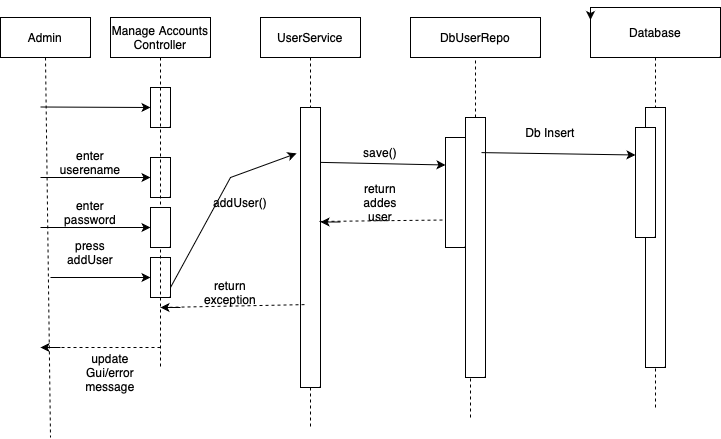

The diagram above was exported from draw.io. Its source (the exported page's mxGraphModel, read from the mxfile embedded in the PNG):
<mxGraphModel dx="946" dy="652" grid="1" gridSize="10" guides="1" tooltips="1" connect="1" arrows="1" fold="1" page="1" pageScale="1" pageWidth="827" pageHeight="1169" math="0" shadow="0">
  <root>
    <mxCell id="0" />
    <mxCell id="1" parent="0" />
    <mxCell id="9JSnGt_6Z42_W6D_vr00-1" value="Admin" style="rounded=0;whiteSpace=wrap;html=1;" parent="1" vertex="1">
      <mxGeometry x="20" y="40" width="90" height="40" as="geometry" />
    </mxCell>
    <mxCell id="9JSnGt_6Z42_W6D_vr00-2" value="" style="endArrow=none;dashed=1;html=1;rounded=0;exitX=0.5;exitY=1;exitDx=0;exitDy=0;" parent="1" source="9JSnGt_6Z42_W6D_vr00-1" edge="1">
      <mxGeometry width="50" height="50" relative="1" as="geometry">
        <mxPoint x="390" y="360" as="sourcePoint" />
        <mxPoint x="70" y="460" as="targetPoint" />
      </mxGeometry>
    </mxCell>
    <mxCell id="9JSnGt_6Z42_W6D_vr00-4" value="" style="rounded=0;whiteSpace=wrap;html=1;direction=south;" parent="1" vertex="1">
      <mxGeometry x="170" y="110" width="20" height="40" as="geometry" />
    </mxCell>
    <mxCell id="9JSnGt_6Z42_W6D_vr00-5" value="" style="rounded=0;whiteSpace=wrap;html=1;direction=south;" parent="1" vertex="1">
      <mxGeometry x="170" y="180" width="20" height="40" as="geometry" />
    </mxCell>
    <mxCell id="9JSnGt_6Z42_W6D_vr00-6" value="" style="rounded=0;whiteSpace=wrap;html=1;direction=south;" parent="1" vertex="1">
      <mxGeometry x="170" y="280" width="20" height="40" as="geometry" />
    </mxCell>
    <mxCell id="9JSnGt_6Z42_W6D_vr00-7" value="" style="endArrow=classic;html=1;rounded=0;entryX=0.5;entryY=1;entryDx=0;entryDy=0;" parent="1" target="9JSnGt_6Z42_W6D_vr00-4" edge="1">
      <mxGeometry width="50" height="50" relative="1" as="geometry">
        <mxPoint x="60" y="129.5" as="sourcePoint" />
        <mxPoint x="130" y="129.5" as="targetPoint" />
      </mxGeometry>
    </mxCell>
    <mxCell id="9JSnGt_6Z42_W6D_vr00-9" value="" style="endArrow=classic;html=1;rounded=0;entryX=0.5;entryY=1;entryDx=0;entryDy=0;" parent="1" target="9JSnGt_6Z42_W6D_vr00-5" edge="1">
      <mxGeometry width="50" height="50" relative="1" as="geometry">
        <mxPoint x="60" y="200" as="sourcePoint" />
        <mxPoint x="440" y="310" as="targetPoint" />
      </mxGeometry>
    </mxCell>
    <mxCell id="9JSnGt_6Z42_W6D_vr00-10" value="" style="endArrow=classic;html=1;rounded=0;entryX=0.5;entryY=1;entryDx=0;entryDy=0;" parent="1" target="9JSnGt_6Z42_W6D_vr00-6" edge="1">
      <mxGeometry width="50" height="50" relative="1" as="geometry">
        <mxPoint x="70" y="300" as="sourcePoint" />
        <mxPoint x="440" y="340" as="targetPoint" />
      </mxGeometry>
    </mxCell>
    <mxCell id="9JSnGt_6Z42_W6D_vr00-12" value="enter userename" style="text;html=1;align=center;verticalAlign=middle;whiteSpace=wrap;rounded=0;" parent="1" vertex="1">
      <mxGeometry x="80" y="170" width="60" height="30" as="geometry" />
    </mxCell>
    <mxCell id="9JSnGt_6Z42_W6D_vr00-13" value="press addUser" style="text;html=1;align=center;verticalAlign=middle;whiteSpace=wrap;rounded=0;" parent="1" vertex="1">
      <mxGeometry x="80" y="260" width="60" height="30" as="geometry" />
    </mxCell>
    <mxCell id="9JSnGt_6Z42_W6D_vr00-15" value="Manage Accounts Controller" style="rounded=0;whiteSpace=wrap;html=1;" parent="1" vertex="1">
      <mxGeometry x="130" y="40" width="100" height="40" as="geometry" />
    </mxCell>
    <mxCell id="9JSnGt_6Z42_W6D_vr00-19" value="UserService" style="rounded=0;whiteSpace=wrap;html=1;" parent="1" vertex="1">
      <mxGeometry x="280" y="40" width="100" height="40" as="geometry" />
    </mxCell>
    <mxCell id="9JSnGt_6Z42_W6D_vr00-20" value="" style="endArrow=none;dashed=1;html=1;rounded=0;" parent="1" source="9JSnGt_6Z42_W6D_vr00-19" edge="1">
      <mxGeometry width="50" height="50" relative="1" as="geometry">
        <mxPoint x="390" y="360" as="sourcePoint" />
        <mxPoint x="330" y="130" as="targetPoint" />
      </mxGeometry>
    </mxCell>
    <mxCell id="9JSnGt_6Z42_W6D_vr00-21" value="" style="rounded=0;whiteSpace=wrap;html=1;" parent="1" vertex="1">
      <mxGeometry x="320" y="130" width="20" height="280" as="geometry" />
    </mxCell>
    <mxCell id="9JSnGt_6Z42_W6D_vr00-22" value="" style="endArrow=none;dashed=1;html=1;rounded=0;exitX=0.5;exitY=1;exitDx=0;exitDy=0;" parent="1" source="9JSnGt_6Z42_W6D_vr00-21" edge="1">
      <mxGeometry width="50" height="50" relative="1" as="geometry">
        <mxPoint x="390" y="360" as="sourcePoint" />
        <mxPoint x="330" y="450" as="targetPoint" />
      </mxGeometry>
    </mxCell>
    <mxCell id="9JSnGt_6Z42_W6D_vr00-23" value="" style="endArrow=classic;html=1;rounded=0;exitX=0.75;exitY=0;exitDx=0;exitDy=0;entryX=-0.2;entryY=0.164;entryDx=0;entryDy=0;entryPerimeter=0;" parent="1" source="9JSnGt_6Z42_W6D_vr00-6" target="9JSnGt_6Z42_W6D_vr00-21" edge="1">
      <mxGeometry width="50" height="50" relative="1" as="geometry">
        <mxPoint x="390" y="360" as="sourcePoint" />
        <mxPoint x="440" y="310" as="targetPoint" />
        <Array as="points">
          <mxPoint x="250" y="200" />
        </Array>
      </mxGeometry>
    </mxCell>
    <mxCell id="9JSnGt_6Z42_W6D_vr00-24" value="addUser()" style="text;html=1;align=center;verticalAlign=middle;whiteSpace=wrap;rounded=0;" parent="1" vertex="1">
      <mxGeometry x="230" y="210" width="60" height="30" as="geometry" />
    </mxCell>
    <mxCell id="9JSnGt_6Z42_W6D_vr00-25" value="" style="endArrow=none;dashed=1;html=1;rounded=0;" parent="1" edge="1">
      <mxGeometry width="50" height="50" relative="1" as="geometry">
        <mxPoint x="180" y="370" as="sourcePoint" />
        <mxPoint x="70" y="370" as="targetPoint" />
      </mxGeometry>
    </mxCell>
    <mxCell id="9JSnGt_6Z42_W6D_vr00-26" value="update Gui/error message" style="text;html=1;align=center;verticalAlign=middle;whiteSpace=wrap;rounded=0;" parent="1" vertex="1">
      <mxGeometry x="100" y="380" width="60" height="30" as="geometry" />
    </mxCell>
    <mxCell id="9JSnGt_6Z42_W6D_vr00-27" value="DbUserRepo" style="rounded=0;whiteSpace=wrap;html=1;" parent="1" vertex="1">
      <mxGeometry x="430" y="40" width="130" height="40" as="geometry" />
    </mxCell>
    <mxCell id="9JSnGt_6Z42_W6D_vr00-28" value="Database" style="rounded=0;whiteSpace=wrap;html=1;" parent="1" vertex="1">
      <mxGeometry x="610" y="30" width="130" height="50" as="geometry" />
    </mxCell>
    <mxCell id="9JSnGt_6Z42_W6D_vr00-29" style="edgeStyle=orthogonalEdgeStyle;rounded=0;orthogonalLoop=1;jettySize=auto;html=1;exitX=0;exitY=0;exitDx=0;exitDy=0;entryX=0;entryY=0.25;entryDx=0;entryDy=0;" parent="1" source="9JSnGt_6Z42_W6D_vr00-28" target="9JSnGt_6Z42_W6D_vr00-28" edge="1">
      <mxGeometry relative="1" as="geometry" />
    </mxCell>
    <mxCell id="9JSnGt_6Z42_W6D_vr00-30" value="" style="endArrow=none;dashed=1;html=1;rounded=0;exitX=0.2;exitY=0.704;exitDx=0;exitDy=0;exitPerimeter=0;" parent="1" source="9JSnGt_6Z42_W6D_vr00-21" edge="1">
      <mxGeometry width="50" height="50" relative="1" as="geometry">
        <mxPoint x="390" y="360" as="sourcePoint" />
        <mxPoint x="180" y="330" as="targetPoint" />
      </mxGeometry>
    </mxCell>
    <mxCell id="9JSnGt_6Z42_W6D_vr00-33" value="return exception" style="text;html=1;align=center;verticalAlign=middle;whiteSpace=wrap;rounded=0;" parent="1" vertex="1">
      <mxGeometry x="220" y="300" width="60" height="30" as="geometry" />
    </mxCell>
    <mxCell id="9JSnGt_6Z42_W6D_vr00-34" value="" style="endArrow=none;dashed=1;html=1;rounded=0;entryX=0.5;entryY=1;entryDx=0;entryDy=0;" parent="1" target="9JSnGt_6Z42_W6D_vr00-27" edge="1">
      <mxGeometry width="50" height="50" relative="1" as="geometry">
        <mxPoint x="495" y="140" as="sourcePoint" />
        <mxPoint x="520" y="130" as="targetPoint" />
      </mxGeometry>
    </mxCell>
    <mxCell id="9JSnGt_6Z42_W6D_vr00-35" value="" style="rounded=0;whiteSpace=wrap;html=1;" parent="1" vertex="1">
      <mxGeometry x="485" y="140" width="20" height="260" as="geometry" />
    </mxCell>
    <mxCell id="9JSnGt_6Z42_W6D_vr00-36" value="" style="endArrow=none;dashed=1;html=1;rounded=0;entryX=0.25;entryY=1;entryDx=0;entryDy=0;" parent="1" target="9JSnGt_6Z42_W6D_vr00-35" edge="1">
      <mxGeometry width="50" height="50" relative="1" as="geometry">
        <mxPoint x="490" y="440" as="sourcePoint" />
        <mxPoint x="440" y="310" as="targetPoint" />
        <Array as="points">
          <mxPoint x="490" y="420" />
        </Array>
      </mxGeometry>
    </mxCell>
    <mxCell id="9JSnGt_6Z42_W6D_vr00-37" value="" style="rounded=0;whiteSpace=wrap;html=1;" parent="1" vertex="1">
      <mxGeometry x="465" y="160" width="20" height="110" as="geometry" />
    </mxCell>
    <mxCell id="9JSnGt_6Z42_W6D_vr00-38" value="" style="endArrow=classic;html=1;rounded=0;exitX=1;exitY=0.196;exitDx=0;exitDy=0;exitPerimeter=0;entryX=0;entryY=0.25;entryDx=0;entryDy=0;" parent="1" source="9JSnGt_6Z42_W6D_vr00-21" target="9JSnGt_6Z42_W6D_vr00-37" edge="1">
      <mxGeometry width="50" height="50" relative="1" as="geometry">
        <mxPoint x="390" y="360" as="sourcePoint" />
        <mxPoint x="440" y="310" as="targetPoint" />
      </mxGeometry>
    </mxCell>
    <mxCell id="9JSnGt_6Z42_W6D_vr00-39" value="save()" style="text;html=1;align=center;verticalAlign=middle;whiteSpace=wrap;rounded=0;" parent="1" vertex="1">
      <mxGeometry x="370" y="160" width="60" height="30" as="geometry" />
    </mxCell>
    <mxCell id="9JSnGt_6Z42_W6D_vr00-40" value="" style="endArrow=none;dashed=1;html=1;rounded=0;entryX=0;entryY=0.75;entryDx=0;entryDy=0;exitX=0.95;exitY=0.407;exitDx=0;exitDy=0;exitPerimeter=0;" parent="1" source="9JSnGt_6Z42_W6D_vr00-21" target="9JSnGt_6Z42_W6D_vr00-37" edge="1">
      <mxGeometry width="50" height="50" relative="1" as="geometry">
        <mxPoint x="390" y="360" as="sourcePoint" />
        <mxPoint x="440" y="310" as="targetPoint" />
      </mxGeometry>
    </mxCell>
    <mxCell id="9JSnGt_6Z42_W6D_vr00-41" value="return addes user" style="text;html=1;align=center;verticalAlign=middle;whiteSpace=wrap;rounded=0;" parent="1" vertex="1">
      <mxGeometry x="370" y="210" width="60" height="30" as="geometry" />
    </mxCell>
    <mxCell id="9JSnGt_6Z42_W6D_vr00-44" value="" style="rounded=0;whiteSpace=wrap;html=1;" parent="1" vertex="1">
      <mxGeometry x="665" y="130" width="20" height="260" as="geometry" />
    </mxCell>
    <mxCell id="9JSnGt_6Z42_W6D_vr00-45" value="" style="endArrow=none;dashed=1;html=1;rounded=0;entryX=0.5;entryY=1;entryDx=0;entryDy=0;" parent="1" target="9JSnGt_6Z42_W6D_vr00-44" edge="1">
      <mxGeometry width="50" height="50" relative="1" as="geometry">
        <mxPoint x="675" y="430" as="sourcePoint" />
        <mxPoint x="630" y="300" as="targetPoint" />
        <Array as="points" />
      </mxGeometry>
    </mxCell>
    <mxCell id="9JSnGt_6Z42_W6D_vr00-46" value="" style="rounded=0;whiteSpace=wrap;html=1;" parent="1" vertex="1">
      <mxGeometry x="655" y="150" width="20" height="110" as="geometry" />
    </mxCell>
    <mxCell id="9JSnGt_6Z42_W6D_vr00-47" value="" style="endArrow=none;dashed=1;html=1;rounded=0;exitX=0.5;exitY=1;exitDx=0;exitDy=0;" parent="1" source="9JSnGt_6Z42_W6D_vr00-28" target="9JSnGt_6Z42_W6D_vr00-44" edge="1">
      <mxGeometry width="50" height="50" relative="1" as="geometry">
        <mxPoint x="390" y="360" as="sourcePoint" />
        <mxPoint x="440" y="310" as="targetPoint" />
      </mxGeometry>
    </mxCell>
    <mxCell id="9JSnGt_6Z42_W6D_vr00-48" value="" style="endArrow=classic;html=1;rounded=0;entryX=0;entryY=0.25;entryDx=0;entryDy=0;exitX=0.8;exitY=0.135;exitDx=0;exitDy=0;exitPerimeter=0;" parent="1" source="9JSnGt_6Z42_W6D_vr00-35" target="9JSnGt_6Z42_W6D_vr00-46" edge="1">
      <mxGeometry width="50" height="50" relative="1" as="geometry">
        <mxPoint x="390" y="360" as="sourcePoint" />
        <mxPoint x="440" y="310" as="targetPoint" />
      </mxGeometry>
    </mxCell>
    <mxCell id="9JSnGt_6Z42_W6D_vr00-49" value="Db Insert" style="text;html=1;align=center;verticalAlign=middle;whiteSpace=wrap;rounded=0;" parent="1" vertex="1">
      <mxGeometry x="540" y="140" width="60" height="30" as="geometry" />
    </mxCell>
    <mxCell id="9JSnGt_6Z42_W6D_vr00-55" value="" style="endArrow=classic;html=1;rounded=0;" parent="1" edge="1">
      <mxGeometry width="50" height="50" relative="1" as="geometry">
        <mxPoint x="80" y="370" as="sourcePoint" />
        <mxPoint x="60" y="370" as="targetPoint" />
      </mxGeometry>
    </mxCell>
    <mxCell id="9JSnGt_6Z42_W6D_vr00-56" value="" style="endArrow=classic;html=1;rounded=0;" parent="1" edge="1">
      <mxGeometry width="50" height="50" relative="1" as="geometry">
        <mxPoint x="200" y="330" as="sourcePoint" />
        <mxPoint x="180" y="330" as="targetPoint" />
      </mxGeometry>
    </mxCell>
    <mxCell id="9JSnGt_6Z42_W6D_vr00-57" value="" style="endArrow=classic;html=1;rounded=0;" parent="1" edge="1">
      <mxGeometry width="50" height="50" relative="1" as="geometry">
        <mxPoint x="360" y="244.5" as="sourcePoint" />
        <mxPoint x="340" y="244.5" as="targetPoint" />
      </mxGeometry>
    </mxCell>
    <mxCell id="9JSnGt_6Z42_W6D_vr00-60" value="" style="endArrow=none;dashed=1;html=1;rounded=0;exitX=0.5;exitY=1;exitDx=0;exitDy=0;" parent="1" source="9JSnGt_6Z42_W6D_vr00-15" edge="1">
      <mxGeometry width="50" height="50" relative="1" as="geometry">
        <mxPoint x="180" y="80" as="sourcePoint" />
        <mxPoint x="180" y="390" as="targetPoint" />
      </mxGeometry>
    </mxCell>
    <mxCell id="OmWQ2w1JJlZ88XVYvlOM-2" value="" style="rounded=0;whiteSpace=wrap;html=1;direction=south;" parent="1" vertex="1">
      <mxGeometry x="170" y="230" width="20" height="40" as="geometry" />
    </mxCell>
    <mxCell id="OmWQ2w1JJlZ88XVYvlOM-3" value="" style="endArrow=classic;html=1;rounded=0;entryX=0.5;entryY=1;entryDx=0;entryDy=0;" parent="1" target="OmWQ2w1JJlZ88XVYvlOM-2" edge="1">
      <mxGeometry width="50" height="50" relative="1" as="geometry">
        <mxPoint x="60" y="250" as="sourcePoint" />
        <mxPoint x="440" y="360" as="targetPoint" />
      </mxGeometry>
    </mxCell>
    <mxCell id="OmWQ2w1JJlZ88XVYvlOM-4" value="enter password" style="text;html=1;align=center;verticalAlign=middle;whiteSpace=wrap;rounded=0;" parent="1" vertex="1">
      <mxGeometry x="80" y="220" width="60" height="30" as="geometry" />
    </mxCell>
  </root>
</mxGraphModel>